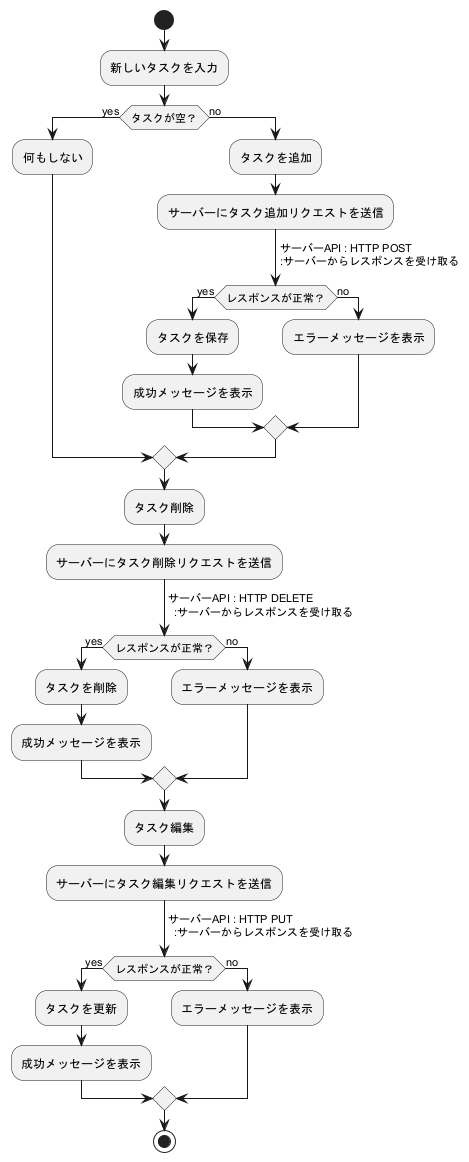

The diagram above was rendered by PlantUML. Its source (embedded in the PNG):
@startuml
start
:新しいタスクを入力;
if (タスクが空？) then (yes)
  :何もしない;
else (no)
  :タスクを追加;
  :サーバーにタスク追加リクエストを送信;
  -> サーバーAPI : HTTP POST
  :サーバーからレスポンスを受け取る;
  if (レスポンスが正常？) then (yes)
    :タスクを保存;
    :成功メッセージを表示;
  else (no)
    :エラーメッセージを表示;
  endif
endif

:タスク削除;
:サーバーにタスク削除リクエストを送信;
-> サーバーAPI : HTTP DELETE
  :サーバーからレスポンスを受け取る;
  if (レスポンスが正常？) then (yes)
    :タスクを削除;
    :成功メッセージを表示;
  else (no)
    :エラーメッセージを表示;
  endif

:タスク編集;
:サーバーにタスク編集リクエストを送信;
-> サーバーAPI : HTTP PUT
  :サーバーからレスポンスを受け取る;
  if (レスポンスが正常？) then (yes)
    :タスクを更新;
    :成功メッセージを表示;
  else (no)
    :エラーメッセージを表示;
  endif

stop
@enduml